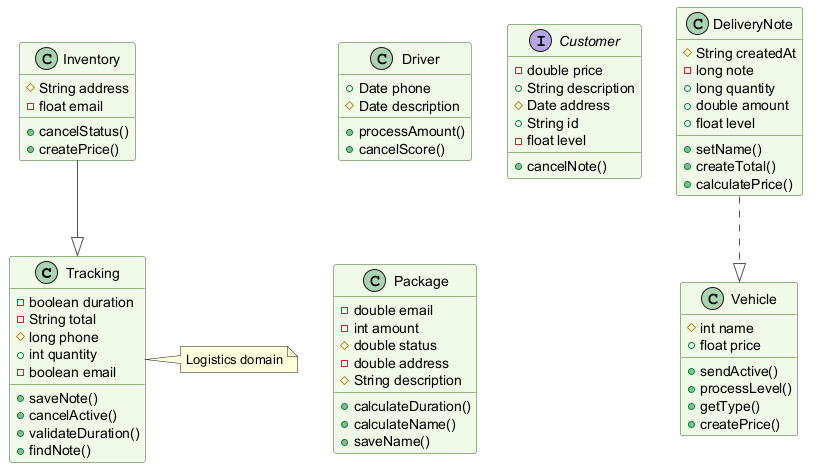

The diagram above was rendered by PlantUML. Its source (embedded in the PNG):
@startuml
skinparam backgroundColor #FFFFFF
skinparam classBackgroundColor #F1F8E9
skinparam classBorderColor #33691E
skinparam ArrowColor #555555
class Tracking {
  -boolean duration
  -String total
  #long phone
  +int quantity
  -boolean email
  +saveNote()
  +cancelActive()
  +validateDuration()
  +findNote()
}
class DeliveryNote {
  #String createdAt
  -long note
  +long quantity
  +double amount
  +float level
  +setName()
  +createTotal()
  +calculatePrice()
}
class Inventory {
  #String address
  -float email
  +cancelStatus()
  +createPrice()
}
class Vehicle {
  #int name
  +float price
  +sendActive()
  +processLevel()
  +getType()
  +createPrice()
}
class Driver {
  +Date phone
  #Date description
  +processAmount()
  +cancelScore()
}
interface Customer {
  -double price
  +String description
  #Date address
  +String id
  -float level
  +cancelNote()
}
class Package {
  -double email
  -int amount
  #double status
  -double address
  #String description
  +calculateDuration()
  +calculateName()
  +saveName()
}
Inventory --|> Tracking
DeliveryNote ..|> Vehicle
note right of Tracking : Logistics domain
@enduml